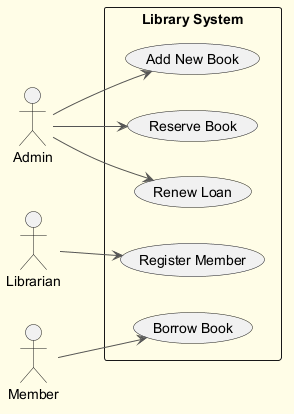

The diagram above was rendered by PlantUML. Its source (embedded in the PNG):
@startuml
skinparam backgroundColor #FFFDE7
skinparam classBackgroundColor #FFF9C4
skinparam classBorderColor #F57F17
skinparam ArrowColor #555555
left to right direction
actor "Admin" as Admin
actor "Librarian" as Librarian
actor "Member" as Member
rectangle "Library System" {
  usecase "Renew Loan" as UC_RenewLoan
  usecase "Register Member" as UC_RegisterMember
  usecase "Add New Book" as UC_AddNewBook
  usecase "Borrow Book" as UC_BorrowBook
  usecase "Reserve Book" as UC_ReserveBook
}
Admin --> UC_RenewLoan
Admin --> UC_AddNewBook
Admin --> UC_ReserveBook
Librarian --> UC_RegisterMember
Member --> UC_BorrowBook
@enduml